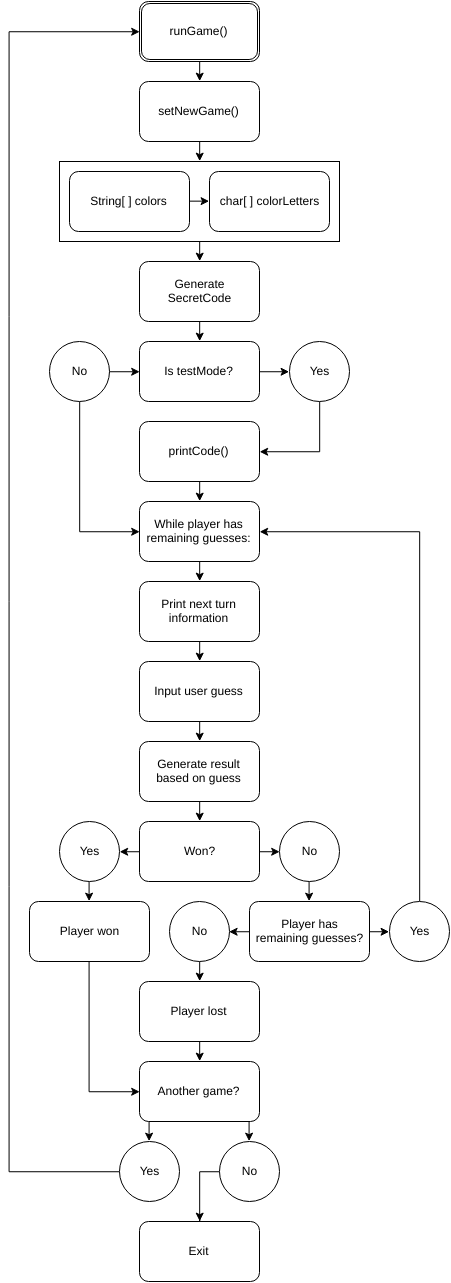

The diagram above was exported from draw.io. Its source (the exported page's mxGraphModel, read from the mxfile embedded in the PNG):
<mxGraphModel dx="1301" dy="658" grid="1" gridSize="10" guides="1" tooltips="1" connect="1" arrows="1" fold="1" page="1" pageScale="1" pageWidth="850" pageHeight="1400" background="#ffffff" math="0" shadow="0">
  <root>
    <mxCell id="0" />
    <mxCell id="1" parent="0" />
    <mxCell id="117" style="edgeStyle=orthogonalEdgeStyle;rounded=0;html=1;exitX=0.5;exitY=1;entryX=0.5;entryY=0;jettySize=auto;orthogonalLoop=1;" edge="1" parent="1" source="115" target="14">
      <mxGeometry relative="1" as="geometry" />
    </mxCell>
    <mxCell id="115" value="" style="whiteSpace=wrap;html=1;" vertex="1" parent="1">
      <mxGeometry x="280" y="160" width="280" height="80" as="geometry" />
    </mxCell>
    <mxCell id="8" style="edgeStyle=orthogonalEdgeStyle;rounded=0;html=1;exitX=0.5;exitY=1;entryX=0.5;entryY=0;jettySize=auto;orthogonalLoop=1;" edge="1" parent="1" source="2" target="7">
      <mxGeometry relative="1" as="geometry" />
    </mxCell>
    <mxCell id="2" value="runGame()" style="shape=ext;double=1;rounded=1;whiteSpace=wrap;html=1;" vertex="1" parent="1">
      <mxGeometry x="360" width="120" height="60" as="geometry" />
    </mxCell>
    <mxCell id="116" style="edgeStyle=orthogonalEdgeStyle;rounded=0;html=1;exitX=0.5;exitY=1;entryX=0.5;entryY=0;jettySize=auto;orthogonalLoop=1;" edge="1" parent="1" source="7" target="115">
      <mxGeometry relative="1" as="geometry" />
    </mxCell>
    <mxCell id="7" value="setNewGame()" style="rounded=1;whiteSpace=wrap;html=1;" vertex="1" parent="1">
      <mxGeometry x="360" y="80" width="120" height="60" as="geometry" />
    </mxCell>
    <mxCell id="13" style="edgeStyle=orthogonalEdgeStyle;rounded=0;html=1;exitX=1;exitY=0.5;entryX=0;entryY=0.5;jettySize=auto;orthogonalLoop=1;" edge="1" parent="1" source="9" target="11">
      <mxGeometry relative="1" as="geometry" />
    </mxCell>
    <mxCell id="9" value="String[ ] colors" style="rounded=1;whiteSpace=wrap;html=1;" vertex="1" parent="1">
      <mxGeometry x="290" y="170" width="120" height="60" as="geometry" />
    </mxCell>
    <mxCell id="11" value="char[ ] colorLetters" style="rounded=1;whiteSpace=wrap;html=1;" vertex="1" parent="1">
      <mxGeometry x="430" y="170" width="120" height="60" as="geometry" />
    </mxCell>
    <mxCell id="17" style="edgeStyle=orthogonalEdgeStyle;rounded=0;html=1;exitX=0.5;exitY=1;entryX=0.5;entryY=0;jettySize=auto;orthogonalLoop=1;" edge="1" parent="1" source="14" target="16">
      <mxGeometry relative="1" as="geometry" />
    </mxCell>
    <mxCell id="14" value="Generate&lt;div&gt;SecretCode&lt;/div&gt;" style="rounded=1;whiteSpace=wrap;html=1;" vertex="1" parent="1">
      <mxGeometry x="360" y="260" width="120" height="60" as="geometry" />
    </mxCell>
    <mxCell id="105" style="edgeStyle=orthogonalEdgeStyle;rounded=0;html=1;exitX=1;exitY=0.5;entryX=0;entryY=0.5;jettySize=auto;orthogonalLoop=1;" edge="1" parent="1" source="16" target="74">
      <mxGeometry relative="1" as="geometry" />
    </mxCell>
    <mxCell id="16" value="Is testMode?" style="rounded=1;whiteSpace=wrap;html=1;" vertex="1" parent="1">
      <mxGeometry x="360" y="340" width="120" height="60" as="geometry" />
    </mxCell>
    <mxCell id="28" style="edgeStyle=orthogonalEdgeStyle;rounded=0;html=1;exitX=0.5;exitY=1;entryX=0.5;entryY=0;jettySize=auto;orthogonalLoop=1;" edge="1" parent="1" source="24" target="26">
      <mxGeometry relative="1" as="geometry" />
    </mxCell>
    <mxCell id="24" value="printCode()" style="rounded=1;whiteSpace=wrap;html=1;" vertex="1" parent="1">
      <mxGeometry x="360" y="420" width="120" height="60" as="geometry" />
    </mxCell>
    <mxCell id="30" style="edgeStyle=orthogonalEdgeStyle;rounded=0;html=1;exitX=0.5;exitY=1;entryX=0.5;entryY=0;jettySize=auto;orthogonalLoop=1;" edge="1" parent="1" source="26" target="29">
      <mxGeometry relative="1" as="geometry" />
    </mxCell>
    <mxCell id="26" value="While player has&lt;div&gt;remaining guesses:&lt;/div&gt;" style="rounded=1;whiteSpace=wrap;html=1;" vertex="1" parent="1">
      <mxGeometry x="360" y="500" width="120" height="60" as="geometry" />
    </mxCell>
    <mxCell id="32" style="edgeStyle=orthogonalEdgeStyle;rounded=0;html=1;exitX=0.5;exitY=1;entryX=0.5;entryY=0;jettySize=auto;orthogonalLoop=1;" edge="1" parent="1" source="29" target="31">
      <mxGeometry relative="1" as="geometry" />
    </mxCell>
    <mxCell id="29" value="Print next turn&lt;div&gt;information&lt;/div&gt;" style="rounded=1;whiteSpace=wrap;html=1;" vertex="1" parent="1">
      <mxGeometry x="360" y="580" width="120" height="60" as="geometry" />
    </mxCell>
    <mxCell id="34" style="edgeStyle=orthogonalEdgeStyle;rounded=0;html=1;exitX=0.5;exitY=1;entryX=0.5;entryY=0;jettySize=auto;orthogonalLoop=1;" edge="1" parent="1" source="31" target="33">
      <mxGeometry relative="1" as="geometry" />
    </mxCell>
    <mxCell id="31" value="Input user guess" style="rounded=1;whiteSpace=wrap;html=1;" vertex="1" parent="1">
      <mxGeometry x="360" y="660" width="120" height="60" as="geometry" />
    </mxCell>
    <mxCell id="36" style="edgeStyle=orthogonalEdgeStyle;rounded=0;html=1;exitX=0.5;exitY=1;entryX=0.5;entryY=0;jettySize=auto;orthogonalLoop=1;" edge="1" parent="1" source="33" target="35">
      <mxGeometry relative="1" as="geometry" />
    </mxCell>
    <mxCell id="33" value="Generate result&lt;div&gt;based on guess&lt;/div&gt;" style="rounded=1;whiteSpace=wrap;html=1;" vertex="1" parent="1">
      <mxGeometry x="360" y="740" width="120" height="60" as="geometry" />
    </mxCell>
    <mxCell id="82" style="edgeStyle=orthogonalEdgeStyle;rounded=0;html=1;exitX=1;exitY=0.5;entryX=0;entryY=0.5;jettySize=auto;orthogonalLoop=1;" edge="1" parent="1" source="35" target="79">
      <mxGeometry relative="1" as="geometry" />
    </mxCell>
    <mxCell id="85" style="edgeStyle=orthogonalEdgeStyle;rounded=0;html=1;exitX=0;exitY=0.5;entryX=1;entryY=0.5;jettySize=auto;orthogonalLoop=1;" edge="1" parent="1" source="35" target="80">
      <mxGeometry relative="1" as="geometry" />
    </mxCell>
    <mxCell id="35" value="Won?" style="rounded=1;whiteSpace=wrap;html=1;" vertex="1" parent="1">
      <mxGeometry x="360" y="820" width="120" height="60" as="geometry" />
    </mxCell>
    <mxCell id="97" style="edgeStyle=orthogonalEdgeStyle;rounded=0;html=1;exitX=0;exitY=0.5;entryX=1;entryY=0.5;jettySize=auto;orthogonalLoop=1;" edge="1" parent="1" source="44" target="91">
      <mxGeometry relative="1" as="geometry" />
    </mxCell>
    <mxCell id="102" style="edgeStyle=orthogonalEdgeStyle;rounded=0;html=1;exitX=1;exitY=0.5;entryX=0;entryY=0.5;jettySize=auto;orthogonalLoop=1;" edge="1" parent="1" source="44" target="84">
      <mxGeometry relative="1" as="geometry" />
    </mxCell>
    <mxCell id="44" value="Player has&lt;div&gt;remaining guesses?&lt;/div&gt;" style="rounded=1;whiteSpace=wrap;html=1;" vertex="1" parent="1">
      <mxGeometry x="470" y="900" width="120" height="60" as="geometry" />
    </mxCell>
    <mxCell id="109" style="edgeStyle=orthogonalEdgeStyle;rounded=0;html=1;exitX=0.75;exitY=1;entryX=0.5;entryY=0;jettySize=auto;orthogonalLoop=1;" edge="1" parent="1" source="47" target="81">
      <mxGeometry relative="1" as="geometry" />
    </mxCell>
    <mxCell id="110" style="edgeStyle=orthogonalEdgeStyle;rounded=0;html=1;exitX=0.25;exitY=1;entryX=0.5;entryY=0;jettySize=auto;orthogonalLoop=1;" edge="1" parent="1" source="47" target="101">
      <mxGeometry relative="1" as="geometry" />
    </mxCell>
    <mxCell id="47" value="Another game?" style="rounded=1;whiteSpace=wrap;html=1;" vertex="1" parent="1">
      <mxGeometry x="360" y="1060" width="120" height="60" as="geometry" />
    </mxCell>
    <mxCell id="53" value="Exit" style="rounded=1;whiteSpace=wrap;html=1;" vertex="1" parent="1">
      <mxGeometry x="360" y="1220" width="120" height="60" as="geometry" />
    </mxCell>
    <mxCell id="103" style="edgeStyle=orthogonalEdgeStyle;rounded=0;html=1;exitX=0.5;exitY=1;entryX=0;entryY=0.5;jettySize=auto;orthogonalLoop=1;" edge="1" parent="1" source="73" target="26">
      <mxGeometry relative="1" as="geometry" />
    </mxCell>
    <mxCell id="106" style="edgeStyle=orthogonalEdgeStyle;rounded=0;html=1;exitX=1;exitY=0.5;entryX=0;entryY=0.5;jettySize=auto;orthogonalLoop=1;" edge="1" parent="1" source="73" target="16">
      <mxGeometry relative="1" as="geometry" />
    </mxCell>
    <mxCell id="73" value="No" style="ellipse;whiteSpace=wrap;html=1;" vertex="1" parent="1">
      <mxGeometry x="270" y="340" width="60" height="60" as="geometry" />
    </mxCell>
    <mxCell id="104" style="edgeStyle=orthogonalEdgeStyle;rounded=0;html=1;exitX=0.5;exitY=1;entryX=1;entryY=0.5;jettySize=auto;orthogonalLoop=1;" edge="1" parent="1" source="74" target="24">
      <mxGeometry relative="1" as="geometry" />
    </mxCell>
    <mxCell id="74" value="Yes" style="ellipse;whiteSpace=wrap;html=1;" vertex="1" parent="1">
      <mxGeometry x="510" y="340" width="60" height="60" as="geometry" />
    </mxCell>
    <mxCell id="90" style="edgeStyle=orthogonalEdgeStyle;rounded=0;html=1;exitX=0.5;exitY=1;entryX=0.5;entryY=0;jettySize=auto;orthogonalLoop=1;" edge="1" parent="1" source="79" target="44">
      <mxGeometry relative="1" as="geometry" />
    </mxCell>
    <mxCell id="79" value="No" style="ellipse;whiteSpace=wrap;html=1;" vertex="1" parent="1">
      <mxGeometry x="500" y="820" width="60" height="60" as="geometry" />
    </mxCell>
    <mxCell id="93" style="edgeStyle=orthogonalEdgeStyle;rounded=0;html=1;exitX=0.5;exitY=1;entryX=0.5;entryY=0;jettySize=auto;orthogonalLoop=1;" edge="1" parent="1" source="80" target="92">
      <mxGeometry relative="1" as="geometry" />
    </mxCell>
    <mxCell id="80" value="Yes" style="ellipse;whiteSpace=wrap;html=1;" vertex="1" parent="1">
      <mxGeometry x="280" y="820" width="60" height="60" as="geometry" />
    </mxCell>
    <mxCell id="112" style="edgeStyle=orthogonalEdgeStyle;rounded=0;html=1;exitX=0;exitY=0.5;entryX=0.5;entryY=0;jettySize=auto;orthogonalLoop=1;" edge="1" parent="1" source="81" target="53">
      <mxGeometry relative="1" as="geometry" />
    </mxCell>
    <mxCell id="81" value="No" style="ellipse;whiteSpace=wrap;html=1;" vertex="1" parent="1">
      <mxGeometry x="440" y="1140" width="60" height="60" as="geometry" />
    </mxCell>
    <mxCell id="107" style="edgeStyle=orthogonalEdgeStyle;rounded=0;html=1;exitX=0.5;exitY=0;entryX=1;entryY=0.5;jettySize=auto;orthogonalLoop=1;" edge="1" parent="1" source="84" target="26">
      <mxGeometry relative="1" as="geometry" />
    </mxCell>
    <mxCell id="84" value="Yes" style="ellipse;whiteSpace=wrap;html=1;" vertex="1" parent="1">
      <mxGeometry x="610" y="900" width="60" height="60" as="geometry" />
    </mxCell>
    <mxCell id="98" style="edgeStyle=orthogonalEdgeStyle;rounded=0;html=1;exitX=0.5;exitY=1;entryX=0.5;entryY=0;jettySize=auto;orthogonalLoop=1;" edge="1" parent="1" source="91" target="95">
      <mxGeometry relative="1" as="geometry" />
    </mxCell>
    <mxCell id="91" value="No" style="ellipse;whiteSpace=wrap;html=1;" vertex="1" parent="1">
      <mxGeometry x="390" y="900" width="60" height="60" as="geometry" />
    </mxCell>
    <mxCell id="108" style="edgeStyle=orthogonalEdgeStyle;rounded=0;html=1;exitX=0.5;exitY=1;entryX=0;entryY=0.5;jettySize=auto;orthogonalLoop=1;" edge="1" parent="1" source="92" target="47">
      <mxGeometry relative="1" as="geometry" />
    </mxCell>
    <mxCell id="92" value="Player won" style="rounded=1;whiteSpace=wrap;html=1;" vertex="1" parent="1">
      <mxGeometry x="250" y="900" width="120" height="60" as="geometry" />
    </mxCell>
    <mxCell id="100" style="edgeStyle=orthogonalEdgeStyle;rounded=0;html=1;exitX=0.5;exitY=1;entryX=0.5;entryY=0;jettySize=auto;orthogonalLoop=1;" edge="1" parent="1" source="95" target="47">
      <mxGeometry relative="1" as="geometry" />
    </mxCell>
    <mxCell id="95" value="Player lost" style="rounded=1;whiteSpace=wrap;html=1;" vertex="1" parent="1">
      <mxGeometry x="360" y="980" width="120" height="60" as="geometry" />
    </mxCell>
    <mxCell id="113" style="edgeStyle=orthogonalEdgeStyle;rounded=0;html=1;exitX=0;exitY=0.5;entryX=0;entryY=0.5;jettySize=auto;orthogonalLoop=1;" edge="1" parent="1" source="101" target="2">
      <mxGeometry relative="1" as="geometry">
        <Array as="points">
          <mxPoint x="230" y="1170" />
          <mxPoint x="230" y="30" />
        </Array>
      </mxGeometry>
    </mxCell>
    <mxCell id="101" value="Yes" style="ellipse;whiteSpace=wrap;html=1;" vertex="1" parent="1">
      <mxGeometry x="340" y="1140" width="60" height="60" as="geometry" />
    </mxCell>
  </root>
</mxGraphModel>